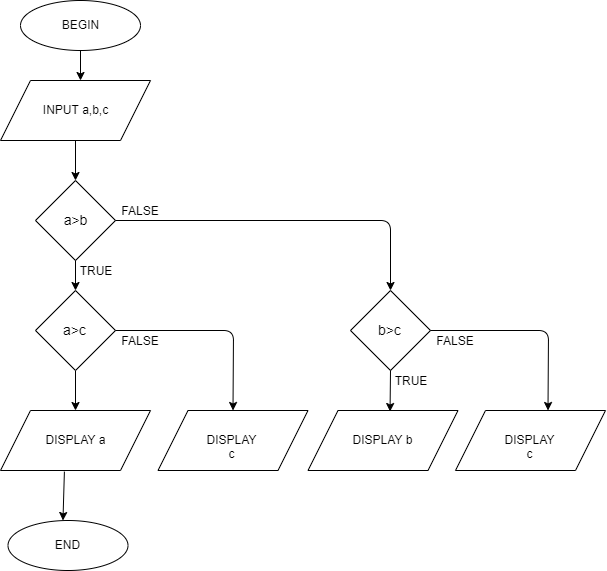

The diagram above was exported from draw.io. Its source (the exported page's mxGraphModel, read from the mxfile embedded in the PNG):
<mxGraphModel dx="1220" dy="553" grid="1" gridSize="10" guides="1" tooltips="1" connect="1" arrows="1" fold="1" page="1" pageScale="1" pageWidth="827" pageHeight="1169" math="0" shadow="0">
  <root>
    <mxCell id="0" />
    <mxCell id="1" parent="0" />
    <mxCell id="0FbpGUWuds_xT96lcGey-1" value="BEGIN" style="ellipse;whiteSpace=wrap;html=1;" vertex="1" parent="1">
      <mxGeometry x="40" y="50" width="120" height="50" as="geometry" />
    </mxCell>
    <mxCell id="0FbpGUWuds_xT96lcGey-3" value="" style="endArrow=classic;html=1;exitX=0.5;exitY=1;exitDx=0;exitDy=0;" edge="1" parent="1" source="0FbpGUWuds_xT96lcGey-1">
      <mxGeometry width="50" height="50" relative="1" as="geometry">
        <mxPoint x="40" y="170" as="sourcePoint" />
        <mxPoint x="100" y="130" as="targetPoint" />
      </mxGeometry>
    </mxCell>
    <mxCell id="0FbpGUWuds_xT96lcGey-4" value="INPUT a,b,c" style="shape=parallelogram;perimeter=parallelogramPerimeter;whiteSpace=wrap;html=1;" vertex="1" parent="1">
      <mxGeometry x="20" y="130" width="150" height="60" as="geometry" />
    </mxCell>
    <mxCell id="0FbpGUWuds_xT96lcGey-6" value="" style="endArrow=classic;html=1;exitX=0.5;exitY=1;exitDx=0;exitDy=0;" edge="1" parent="1" source="0FbpGUWuds_xT96lcGey-4">
      <mxGeometry width="50" height="50" relative="1" as="geometry">
        <mxPoint x="20" y="360" as="sourcePoint" />
        <mxPoint x="95" y="230" as="targetPoint" />
      </mxGeometry>
    </mxCell>
    <mxCell id="0FbpGUWuds_xT96lcGey-7" value="DISPLAY a" style="shape=parallelogram;perimeter=parallelogramPerimeter;whiteSpace=wrap;html=1;" vertex="1" parent="1">
      <mxGeometry x="20" y="460" width="150" height="60" as="geometry" />
    </mxCell>
    <mxCell id="0FbpGUWuds_xT96lcGey-8" value="" style="endArrow=classic;html=1;exitX=0.5;exitY=1;exitDx=0;exitDy=0;" edge="1" parent="1" source="0FbpGUWuds_xT96lcGey-17">
      <mxGeometry width="50" height="50" relative="1" as="geometry">
        <mxPoint x="96.5" y="440" as="sourcePoint" />
        <mxPoint x="95" y="460" as="targetPoint" />
      </mxGeometry>
    </mxCell>
    <mxCell id="0FbpGUWuds_xT96lcGey-9" value="END" style="ellipse;whiteSpace=wrap;html=1;" vertex="1" parent="1">
      <mxGeometry x="27.5" y="570" width="120" height="50" as="geometry" />
    </mxCell>
    <mxCell id="0FbpGUWuds_xT96lcGey-10" value="" style="endArrow=classic;html=1;entryX=0.458;entryY=0;entryDx=0;entryDy=0;exitX=0.426;exitY=1.019;exitDx=0;exitDy=0;exitPerimeter=0;entryPerimeter=0;" edge="1" parent="1" source="0FbpGUWuds_xT96lcGey-7" target="0FbpGUWuds_xT96lcGey-9">
      <mxGeometry width="50" height="50" relative="1" as="geometry">
        <mxPoint x="95.5" y="530" as="sourcePoint" />
        <mxPoint x="112.5" y="630" as="targetPoint" />
      </mxGeometry>
    </mxCell>
    <mxCell id="0FbpGUWuds_xT96lcGey-12" value="&lt;font style=&quot;font-size: 14px&quot;&gt;a&amp;gt;b&lt;/font&gt;" style="rhombus;whiteSpace=wrap;html=1;" vertex="1" parent="1">
      <mxGeometry x="55" y="230" width="80" height="80" as="geometry" />
    </mxCell>
    <mxCell id="0FbpGUWuds_xT96lcGey-14" value="" style="endArrow=classic;html=1;exitX=1;exitY=0.5;exitDx=0;exitDy=0;entryX=0.5;entryY=0;entryDx=0;entryDy=0;" edge="1" parent="1" source="0FbpGUWuds_xT96lcGey-12" target="0FbpGUWuds_xT96lcGey-23">
      <mxGeometry width="50" height="50" relative="1" as="geometry">
        <mxPoint x="180" y="330" as="sourcePoint" />
        <mxPoint x="180" y="270" as="targetPoint" />
        <Array as="points">
          <mxPoint x="410" y="270" />
        </Array>
      </mxGeometry>
    </mxCell>
    <mxCell id="0FbpGUWuds_xT96lcGey-15" value="TRUE" style="text;html=1;strokeColor=none;fillColor=none;align=center;verticalAlign=middle;whiteSpace=wrap;rounded=0;" vertex="1" parent="1">
      <mxGeometry x="95" y="310" width="40" height="20" as="geometry" />
    </mxCell>
    <mxCell id="0FbpGUWuds_xT96lcGey-16" value="" style="endArrow=classic;html=1;" edge="1" parent="1">
      <mxGeometry width="50" height="50" relative="1" as="geometry">
        <mxPoint x="95" y="310" as="sourcePoint" />
        <mxPoint x="95" y="340" as="targetPoint" />
      </mxGeometry>
    </mxCell>
    <mxCell id="0FbpGUWuds_xT96lcGey-17" value="&lt;font style=&quot;font-size: 14px&quot;&gt;a&amp;gt;c&lt;/font&gt;" style="rhombus;whiteSpace=wrap;html=1;" vertex="1" parent="1">
      <mxGeometry x="55" y="340" width="80" height="80" as="geometry" />
    </mxCell>
    <mxCell id="0FbpGUWuds_xT96lcGey-18" value="FALSE" style="text;html=1;strokeColor=none;fillColor=none;align=center;verticalAlign=middle;whiteSpace=wrap;rounded=0;" vertex="1" parent="1">
      <mxGeometry x="140" y="250" width="40" height="20" as="geometry" />
    </mxCell>
    <mxCell id="0FbpGUWuds_xT96lcGey-20" value="DISPLAY c" style="shape=parallelogram;perimeter=parallelogramPerimeter;whiteSpace=wrap;html=1;" vertex="1" parent="1">
      <mxGeometry x="177.5" y="460" width="150" height="60" as="geometry" />
    </mxCell>
    <mxCell id="0FbpGUWuds_xT96lcGey-21" value="" style="endArrow=classic;html=1;exitX=1;exitY=0.5;exitDx=0;exitDy=0;entryX=0.5;entryY=0;entryDx=0;entryDy=0;" edge="1" parent="1" target="0FbpGUWuds_xT96lcGey-20">
      <mxGeometry width="50" height="50" relative="1" as="geometry">
        <mxPoint x="135" y="380" as="sourcePoint" />
        <mxPoint x="180" y="380" as="targetPoint" />
        <Array as="points">
          <mxPoint x="253" y="380" />
        </Array>
      </mxGeometry>
    </mxCell>
    <mxCell id="0FbpGUWuds_xT96lcGey-22" value="FALSE" style="text;html=1;strokeColor=none;fillColor=none;align=center;verticalAlign=middle;whiteSpace=wrap;rounded=0;" vertex="1" parent="1">
      <mxGeometry x="140" y="380" width="40" height="20" as="geometry" />
    </mxCell>
    <mxCell id="0FbpGUWuds_xT96lcGey-23" value="&lt;font style=&quot;font-size: 14px&quot;&gt;b&amp;gt;c&lt;/font&gt;" style="rhombus;whiteSpace=wrap;html=1;" vertex="1" parent="1">
      <mxGeometry x="370" y="340" width="80" height="80" as="geometry" />
    </mxCell>
    <mxCell id="0FbpGUWuds_xT96lcGey-24" value="TRUE" style="text;html=1;strokeColor=none;fillColor=none;align=center;verticalAlign=middle;whiteSpace=wrap;rounded=0;" vertex="1" parent="1">
      <mxGeometry x="410" y="420" width="40" height="20" as="geometry" />
    </mxCell>
    <mxCell id="0FbpGUWuds_xT96lcGey-25" value="" style="endArrow=classic;html=1;entryX=0.547;entryY=0.017;entryDx=0;entryDy=0;entryPerimeter=0;" edge="1" parent="1" target="0FbpGUWuds_xT96lcGey-26">
      <mxGeometry width="50" height="50" relative="1" as="geometry">
        <mxPoint x="410" y="420" as="sourcePoint" />
        <mxPoint x="410" y="450" as="targetPoint" />
      </mxGeometry>
    </mxCell>
    <mxCell id="0FbpGUWuds_xT96lcGey-26" value="DISPLAY b" style="shape=parallelogram;perimeter=parallelogramPerimeter;whiteSpace=wrap;html=1;" vertex="1" parent="1">
      <mxGeometry x="327.5" y="460" width="150" height="60" as="geometry" />
    </mxCell>
    <mxCell id="0FbpGUWuds_xT96lcGey-27" value="" style="endArrow=classic;html=1;exitX=1;exitY=0.5;exitDx=0;exitDy=0;entryX=0.5;entryY=0;entryDx=0;entryDy=0;" edge="1" parent="1">
      <mxGeometry width="50" height="50" relative="1" as="geometry">
        <mxPoint x="450" y="380" as="sourcePoint" />
        <mxPoint x="567.5" y="460" as="targetPoint" />
        <Array as="points">
          <mxPoint x="568" y="380" />
        </Array>
      </mxGeometry>
    </mxCell>
    <mxCell id="0FbpGUWuds_xT96lcGey-28" value="FALSE" style="text;html=1;strokeColor=none;fillColor=none;align=center;verticalAlign=middle;whiteSpace=wrap;rounded=0;" vertex="1" parent="1">
      <mxGeometry x="455" y="380" width="40" height="20" as="geometry" />
    </mxCell>
    <mxCell id="0FbpGUWuds_xT96lcGey-29" value="DISPLAY c" style="shape=parallelogram;perimeter=parallelogramPerimeter;whiteSpace=wrap;html=1;" vertex="1" parent="1">
      <mxGeometry x="475" y="460" width="150" height="60" as="geometry" />
    </mxCell>
  </root>
</mxGraphModel>